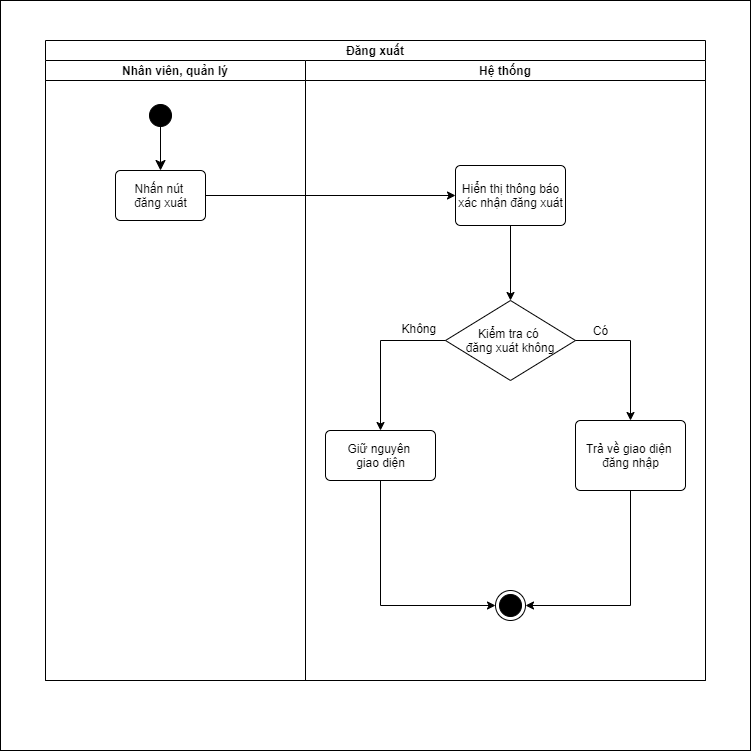

The diagram above was exported from draw.io. Its source (the exported page's mxGraphModel, read from the mxfile embedded in the PNG):
<mxGraphModel dx="1024" dy="2984" grid="1" gridSize="10" guides="1" tooltips="1" connect="1" arrows="1" fold="1" page="1" pageScale="1" pageWidth="800" pageHeight="800" math="0" shadow="0">
  <root>
    <mxCell id="0" />
    <mxCell id="1" parent="0" />
    <mxCell id="d6ic5HS2xnrP4jy4xbm1-26" value="" style="whiteSpace=wrap;html=1;aspect=fixed;" vertex="1" parent="1">
      <mxGeometry x="30" y="-2370" width="750" height="750" as="geometry" />
    </mxCell>
    <mxCell id="d6ic5HS2xnrP4jy4xbm1-1" value="Đăng xuất" style="swimlane;childLayout=stackLayout;resizeParent=1;resizeParentMax=0;startSize=20;" vertex="1" parent="1">
      <mxGeometry x="75" y="-2330" width="660" height="640" as="geometry" />
    </mxCell>
    <mxCell id="d6ic5HS2xnrP4jy4xbm1-2" value="Nhân viên, quản lý" style="swimlane;startSize=20;" vertex="1" parent="d6ic5HS2xnrP4jy4xbm1-1">
      <mxGeometry y="20" width="260" height="620" as="geometry" />
    </mxCell>
    <mxCell id="d6ic5HS2xnrP4jy4xbm1-3" value="" style="ellipse;html=1;shape=startState;fillColor=#000000;strokeColor=#000000;" vertex="1" parent="d6ic5HS2xnrP4jy4xbm1-2">
      <mxGeometry x="100" y="40" width="30" height="30" as="geometry" />
    </mxCell>
    <mxCell id="d6ic5HS2xnrP4jy4xbm1-4" value="Nhấn nút &lt;br&gt;đăng xuát" style="html=1;align=center;verticalAlign=middle;rounded=1;absoluteArcSize=1;arcSize=10;dashed=0;strokeColor=#000000;" vertex="1" parent="d6ic5HS2xnrP4jy4xbm1-2">
      <mxGeometry x="70" y="110" width="90" height="50" as="geometry" />
    </mxCell>
    <mxCell id="d6ic5HS2xnrP4jy4xbm1-5" value="" style="edgeStyle=orthogonalEdgeStyle;html=1;verticalAlign=bottom;endArrow=classic;endSize=8;strokeColor=#000000;rounded=0;endFill=1;entryX=0.5;entryY=0;entryDx=0;entryDy=0;" edge="1" parent="d6ic5HS2xnrP4jy4xbm1-2" target="d6ic5HS2xnrP4jy4xbm1-4">
      <mxGeometry relative="1" as="geometry">
        <mxPoint x="155" y="90" as="targetPoint" />
        <mxPoint x="115" y="60" as="sourcePoint" />
        <Array as="points" />
      </mxGeometry>
    </mxCell>
    <mxCell id="d6ic5HS2xnrP4jy4xbm1-19" style="edgeStyle=orthogonalEdgeStyle;rounded=0;orthogonalLoop=1;jettySize=auto;html=1;exitX=1;exitY=0.5;exitDx=0;exitDy=0;entryX=0;entryY=0.5;entryDx=0;entryDy=0;" edge="1" parent="d6ic5HS2xnrP4jy4xbm1-1" source="d6ic5HS2xnrP4jy4xbm1-4" target="d6ic5HS2xnrP4jy4xbm1-12">
      <mxGeometry relative="1" as="geometry" />
    </mxCell>
    <mxCell id="d6ic5HS2xnrP4jy4xbm1-7" value="Hệ thống" style="swimlane;startSize=20;" vertex="1" parent="d6ic5HS2xnrP4jy4xbm1-1">
      <mxGeometry x="260" y="20" width="400" height="620" as="geometry" />
    </mxCell>
    <mxCell id="d6ic5HS2xnrP4jy4xbm1-23" style="edgeStyle=orthogonalEdgeStyle;rounded=0;orthogonalLoop=1;jettySize=auto;html=1;exitX=0.5;exitY=1;exitDx=0;exitDy=0;entryX=0.5;entryY=0;entryDx=0;entryDy=0;" edge="1" parent="d6ic5HS2xnrP4jy4xbm1-7" source="d6ic5HS2xnrP4jy4xbm1-12" target="d6ic5HS2xnrP4jy4xbm1-10">
      <mxGeometry relative="1" as="geometry" />
    </mxCell>
    <mxCell id="d6ic5HS2xnrP4jy4xbm1-12" value="Hiển thị thông báo&lt;br&gt;xác nhận đăng xuát" style="html=1;align=center;verticalAlign=middle;rounded=1;absoluteArcSize=1;arcSize=10;dashed=0;strokeColor=#000000;" vertex="1" parent="d6ic5HS2xnrP4jy4xbm1-7">
      <mxGeometry x="150" y="105" width="110" height="60" as="geometry" />
    </mxCell>
    <mxCell id="d6ic5HS2xnrP4jy4xbm1-10" value="Kiểm tra có&amp;nbsp;&lt;br&gt;đăng xuát không" style="rhombus;whiteSpace=wrap;html=1;fillColor=#FFFFFF;strokeColor=#000000;" vertex="1" parent="d6ic5HS2xnrP4jy4xbm1-7">
      <mxGeometry x="140" y="240" width="130" height="80" as="geometry" />
    </mxCell>
    <mxCell id="d6ic5HS2xnrP4jy4xbm1-11" value="" style="ellipse;html=1;shape=endState;fillColor=#000000;strokeColor=#000000;" vertex="1" parent="d6ic5HS2xnrP4jy4xbm1-7">
      <mxGeometry x="190" y="530" width="30" height="30" as="geometry" />
    </mxCell>
    <mxCell id="d6ic5HS2xnrP4jy4xbm1-24" style="edgeStyle=orthogonalEdgeStyle;rounded=0;orthogonalLoop=1;jettySize=auto;html=1;exitX=0.5;exitY=1;exitDx=0;exitDy=0;entryX=1;entryY=0.5;entryDx=0;entryDy=0;" edge="1" parent="d6ic5HS2xnrP4jy4xbm1-7" source="d6ic5HS2xnrP4jy4xbm1-14" target="d6ic5HS2xnrP4jy4xbm1-11">
      <mxGeometry relative="1" as="geometry" />
    </mxCell>
    <mxCell id="d6ic5HS2xnrP4jy4xbm1-14" value="Trả về giao diện&amp;nbsp;&lt;br&gt;đăng nhập" style="html=1;align=center;verticalAlign=middle;rounded=1;absoluteArcSize=1;arcSize=10;dashed=0;strokeColor=#000000;" vertex="1" parent="d6ic5HS2xnrP4jy4xbm1-7">
      <mxGeometry x="270" y="360" width="110" height="70" as="geometry" />
    </mxCell>
    <mxCell id="d6ic5HS2xnrP4jy4xbm1-9" style="edgeStyle=orthogonalEdgeStyle;rounded=0;orthogonalLoop=1;jettySize=auto;html=1;exitX=1;exitY=0.5;exitDx=0;exitDy=0;entryX=0.5;entryY=0;entryDx=0;entryDy=0;" edge="1" parent="d6ic5HS2xnrP4jy4xbm1-7" source="d6ic5HS2xnrP4jy4xbm1-10" target="d6ic5HS2xnrP4jy4xbm1-14">
      <mxGeometry relative="1" as="geometry" />
    </mxCell>
    <mxCell id="d6ic5HS2xnrP4jy4xbm1-15" style="edgeStyle=orthogonalEdgeStyle;rounded=0;orthogonalLoop=1;jettySize=auto;html=1;exitX=0.5;exitY=1;exitDx=0;exitDy=0;entryX=0;entryY=0.5;entryDx=0;entryDy=0;" edge="1" parent="d6ic5HS2xnrP4jy4xbm1-7" source="d6ic5HS2xnrP4jy4xbm1-16" target="d6ic5HS2xnrP4jy4xbm1-11">
      <mxGeometry relative="1" as="geometry" />
    </mxCell>
    <mxCell id="d6ic5HS2xnrP4jy4xbm1-16" value="Giữ nguyên &lt;br&gt;giao diện" style="html=1;align=center;verticalAlign=middle;rounded=1;absoluteArcSize=1;arcSize=10;dashed=0;strokeColor=#000000;" vertex="1" parent="d6ic5HS2xnrP4jy4xbm1-7">
      <mxGeometry x="20" y="370" width="110" height="50" as="geometry" />
    </mxCell>
    <mxCell id="d6ic5HS2xnrP4jy4xbm1-8" style="edgeStyle=orthogonalEdgeStyle;rounded=0;orthogonalLoop=1;jettySize=auto;html=1;exitX=0;exitY=0.5;exitDx=0;exitDy=0;entryX=0.5;entryY=0;entryDx=0;entryDy=0;" edge="1" parent="d6ic5HS2xnrP4jy4xbm1-7" source="d6ic5HS2xnrP4jy4xbm1-10" target="d6ic5HS2xnrP4jy4xbm1-16">
      <mxGeometry relative="1" as="geometry" />
    </mxCell>
    <mxCell id="d6ic5HS2xnrP4jy4xbm1-17" value="Không&amp;nbsp;" style="text;html=1;align=center;verticalAlign=middle;resizable=0;points=[];autosize=1;strokeColor=none;fillColor=none;" vertex="1" parent="d6ic5HS2xnrP4jy4xbm1-7">
      <mxGeometry x="90" y="258" width="50" height="20" as="geometry" />
    </mxCell>
    <mxCell id="d6ic5HS2xnrP4jy4xbm1-18" value="Có" style="text;html=1;align=center;verticalAlign=middle;resizable=0;points=[];autosize=1;strokeColor=none;fillColor=none;" vertex="1" parent="d6ic5HS2xnrP4jy4xbm1-7">
      <mxGeometry x="280" y="260" width="30" height="20" as="geometry" />
    </mxCell>
  </root>
</mxGraphModel>